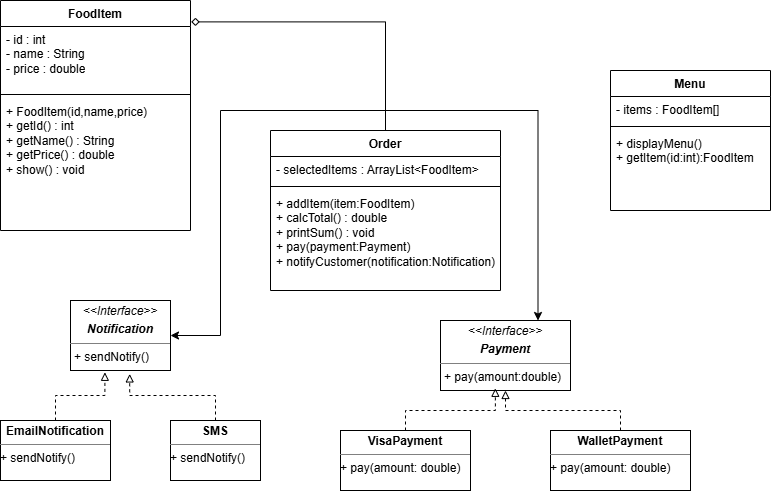

The diagram above was exported from draw.io. Its source (the exported page's mxGraphModel, read from the mxfile embedded in the PNG):
<mxGraphModel dx="1030" dy="562" grid="1" gridSize="10" guides="1" tooltips="1" connect="1" arrows="1" fold="1" page="1" pageScale="1" pageWidth="827" pageHeight="1169" math="0" shadow="0">
  <root>
    <mxCell id="0" />
    <mxCell id="1" parent="0" />
    <mxCell id="H_jct-XsfTMLiIojXweg-1" parent="1" style="swimlane;fontStyle=1;align=center;verticalAlign=top;childLayout=stackLayout;horizontal=1;startSize=26;horizontalStack=0;resizeParent=1;resizeParentMax=0;resizeLast=0;collapsible=1;marginBottom=0;whiteSpace=wrap;html=1;" value="FoodItem" vertex="1">
      <mxGeometry height="230" width="190" x="20" y="50" as="geometry" />
    </mxCell>
    <mxCell id="H_jct-XsfTMLiIojXweg-2" parent="H_jct-XsfTMLiIojXweg-1" style="text;strokeColor=none;fillColor=none;align=left;verticalAlign=top;spacingLeft=4;spacingRight=4;overflow=hidden;rotatable=0;points=[[0,0.5],[1,0.5]];portConstraint=eastwest;whiteSpace=wrap;html=1;" value="&lt;div&gt;- id : int&lt;/div&gt;&lt;div&gt;- name : String&lt;/div&gt;&lt;div&gt;- price : double&lt;/div&gt;" vertex="1">
      <mxGeometry height="64" width="190" y="26" as="geometry" />
    </mxCell>
    <mxCell id="H_jct-XsfTMLiIojXweg-3" parent="H_jct-XsfTMLiIojXweg-1" style="line;strokeWidth=1;fillColor=none;align=left;verticalAlign=middle;spacingTop=-1;spacingLeft=3;spacingRight=3;rotatable=0;labelPosition=right;points=[];portConstraint=eastwest;strokeColor=inherit;" value="" vertex="1">
      <mxGeometry height="8" width="190" y="90" as="geometry" />
    </mxCell>
    <mxCell id="H_jct-XsfTMLiIojXweg-4" parent="H_jct-XsfTMLiIojXweg-1" style="text;strokeColor=none;fillColor=none;align=left;verticalAlign=top;spacingLeft=4;spacingRight=4;overflow=hidden;rotatable=0;points=[[0,0.5],[1,0.5]];portConstraint=eastwest;whiteSpace=wrap;html=1;" value="&lt;div&gt;+ FoodItem(id,name,price)&lt;/div&gt;&lt;div&gt;+ getId() : int&lt;/div&gt;&lt;div&gt;+ getName() : String&lt;/div&gt;&lt;div&gt;+ getPrice() : double&lt;/div&gt;&lt;div&gt;+ show() : void&lt;/div&gt;" vertex="1">
      <mxGeometry height="132" width="190" y="98" as="geometry" />
    </mxCell>
    <mxCell id="H_jct-XsfTMLiIojXweg-50" edge="1" parent="1" source="H_jct-XsfTMLiIojXweg-6" style="edgeStyle=orthogonalEdgeStyle;rounded=0;orthogonalLoop=1;jettySize=auto;html=1;exitX=0.5;exitY=0;exitDx=0;exitDy=0;entryX=0.75;entryY=0;entryDx=0;entryDy=0;" target="H_jct-XsfTMLiIojXweg-18">
      <mxGeometry relative="1" as="geometry" />
    </mxCell>
    <mxCell id="H_jct-XsfTMLiIojXweg-51" edge="1" parent="1" source="H_jct-XsfTMLiIojXweg-6" style="edgeStyle=orthogonalEdgeStyle;rounded=0;orthogonalLoop=1;jettySize=auto;html=1;exitX=0.5;exitY=0;exitDx=0;exitDy=0;entryX=1;entryY=0.5;entryDx=0;entryDy=0;" target="H_jct-XsfTMLiIojXweg-19">
      <mxGeometry relative="1" as="geometry" />
    </mxCell>
    <mxCell id="H_jct-XsfTMLiIojXweg-6" parent="1" style="swimlane;fontStyle=1;align=center;verticalAlign=top;childLayout=stackLayout;horizontal=1;startSize=26;horizontalStack=0;resizeParent=1;resizeParentMax=0;resizeLast=0;collapsible=1;marginBottom=0;whiteSpace=wrap;html=1;" value="Order" vertex="1">
      <mxGeometry height="160" width="230" x="290" y="180" as="geometry" />
    </mxCell>
    <mxCell id="H_jct-XsfTMLiIojXweg-7" parent="H_jct-XsfTMLiIojXweg-6" style="text;strokeColor=none;fillColor=none;align=left;verticalAlign=top;spacingLeft=4;spacingRight=4;overflow=hidden;rotatable=0;points=[[0,0.5],[1,0.5]];portConstraint=eastwest;whiteSpace=wrap;html=1;" value="- selectedItems : ArrayList&amp;lt;FoodItem&amp;gt;" vertex="1">
      <mxGeometry height="26" width="230" y="26" as="geometry" />
    </mxCell>
    <mxCell id="H_jct-XsfTMLiIojXweg-8" parent="H_jct-XsfTMLiIojXweg-6" style="line;strokeWidth=1;fillColor=none;align=left;verticalAlign=middle;spacingTop=-1;spacingLeft=3;spacingRight=3;rotatable=0;labelPosition=right;points=[];portConstraint=eastwest;strokeColor=inherit;" value="" vertex="1">
      <mxGeometry height="8" width="230" y="52" as="geometry" />
    </mxCell>
    <mxCell id="H_jct-XsfTMLiIojXweg-9" parent="H_jct-XsfTMLiIojXweg-6" style="text;strokeColor=none;fillColor=none;align=left;verticalAlign=top;spacingLeft=4;spacingRight=4;overflow=hidden;rotatable=0;points=[[0,0.5],[1,0.5]];portConstraint=eastwest;whiteSpace=wrap;html=1;" value="&lt;div&gt;+ addItem(item:FoodItem)&lt;/div&gt;&lt;div&gt;+ calcTotal() : double&lt;/div&gt;&lt;div&gt;+ printSum() : void&lt;/div&gt;&lt;div&gt;+ pay(payment:Payment)&lt;/div&gt;&lt;div&gt;+ notifyCustomer(notification:Notification)&lt;/div&gt;" vertex="1">
      <mxGeometry height="100" width="230" y="60" as="geometry" />
    </mxCell>
    <mxCell id="H_jct-XsfTMLiIojXweg-10" parent="1" style="swimlane;fontStyle=1;align=center;verticalAlign=top;childLayout=stackLayout;horizontal=1;startSize=26;horizontalStack=0;resizeParent=1;resizeParentMax=0;resizeLast=0;collapsible=1;marginBottom=0;whiteSpace=wrap;html=1;" value="Menu" vertex="1">
      <mxGeometry height="140" width="160" x="630" y="120" as="geometry" />
    </mxCell>
    <mxCell id="H_jct-XsfTMLiIojXweg-11" parent="H_jct-XsfTMLiIojXweg-10" style="text;strokeColor=none;fillColor=none;align=left;verticalAlign=top;spacingLeft=4;spacingRight=4;overflow=hidden;rotatable=0;points=[[0,0.5],[1,0.5]];portConstraint=eastwest;whiteSpace=wrap;html=1;" value="- items : FoodItem[]" vertex="1">
      <mxGeometry height="26" width="160" y="26" as="geometry" />
    </mxCell>
    <mxCell id="H_jct-XsfTMLiIojXweg-12" parent="H_jct-XsfTMLiIojXweg-10" style="line;strokeWidth=1;fillColor=none;align=left;verticalAlign=middle;spacingTop=-1;spacingLeft=3;spacingRight=3;rotatable=0;labelPosition=right;points=[];portConstraint=eastwest;strokeColor=inherit;" value="" vertex="1">
      <mxGeometry height="8" width="160" y="52" as="geometry" />
    </mxCell>
    <mxCell id="H_jct-XsfTMLiIojXweg-13" parent="H_jct-XsfTMLiIojXweg-10" style="text;strokeColor=none;fillColor=none;align=left;verticalAlign=top;spacingLeft=4;spacingRight=4;overflow=hidden;rotatable=0;points=[[0,0.5],[1,0.5]];portConstraint=eastwest;whiteSpace=wrap;html=1;" value="&lt;div&gt;+ displayMenu()&lt;/div&gt;&lt;div&gt;+ getItem(id:int):FoodItem&lt;/div&gt;" vertex="1">
      <mxGeometry height="80" width="160" y="60" as="geometry" />
    </mxCell>
    <mxCell id="H_jct-XsfTMLiIojXweg-18" parent="1" style="verticalAlign=top;align=left;overflow=fill;html=1;whiteSpace=wrap;" value="&lt;p style=&quot;margin:0px;margin-top:4px;text-align:center;&quot;&gt;&lt;i&gt;&amp;lt;&amp;lt;Interface&amp;gt;&amp;gt;&lt;/i&gt;&lt;/p&gt;&lt;p style=&quot;margin:0px;margin-top:4px;text-align:center;&quot;&gt;&lt;i&gt;&lt;b&gt;Payment&lt;/b&gt;&lt;/i&gt;&lt;/p&gt;&lt;hr size=&quot;1&quot; style=&quot;border-style:solid;&quot;&gt;&lt;p style=&quot;margin:0px;margin-left:4px;&quot;&gt;+ pay(amount:double)&lt;/p&gt;" vertex="1">
      <mxGeometry height="70" width="130" x="460" y="370" as="geometry" />
    </mxCell>
    <mxCell id="H_jct-XsfTMLiIojXweg-19" parent="1" style="verticalAlign=top;align=left;overflow=fill;html=1;whiteSpace=wrap;" value="&lt;p style=&quot;margin:0px;margin-top:4px;text-align:center;&quot;&gt;&lt;i&gt;&amp;lt;&amp;lt;Interface&amp;gt;&amp;gt;&lt;/i&gt;&lt;/p&gt;&lt;p style=&quot;margin:0px;margin-top:4px;text-align:center;&quot;&gt;&lt;i&gt;&lt;b&gt;Notification&lt;/b&gt;&lt;/i&gt;&lt;/p&gt;&lt;hr size=&quot;1&quot; style=&quot;border-style:solid;&quot;&gt;&lt;p style=&quot;margin:0px;margin-left:4px;&quot;&gt;+ sendNotify()&lt;/p&gt;" vertex="1">
      <mxGeometry height="70" width="100" x="90" y="350" as="geometry" />
    </mxCell>
    <mxCell id="H_jct-XsfTMLiIojXweg-20" parent="1" style="verticalAlign=top;align=left;overflow=fill;html=1;whiteSpace=wrap;" value="&lt;p style=&quot;margin:0px;margin-top:4px;text-align:center;&quot;&gt;&lt;b&gt;VisaPayment&lt;/b&gt;&lt;/p&gt;&lt;hr size=&quot;1&quot; style=&quot;border-style:solid;&quot;&gt;&lt;div style=&quot;height:2px;&quot;&gt;+ pay(amount: double)&lt;/div&gt;" vertex="1">
      <mxGeometry height="60" width="130" x="360" y="480" as="geometry" />
    </mxCell>
    <mxCell id="H_jct-XsfTMLiIojXweg-44" edge="1" parent="1" source="H_jct-XsfTMLiIojXweg-21" style="edgeStyle=orthogonalEdgeStyle;rounded=0;orthogonalLoop=1;jettySize=auto;html=1;exitX=0.5;exitY=0;exitDx=0;exitDy=0;entryX=0.5;entryY=1;entryDx=0;entryDy=0;dashed=1;endArrow=block;endFill=0;" target="H_jct-XsfTMLiIojXweg-18">
      <mxGeometry relative="1" as="geometry" />
    </mxCell>
    <mxCell id="H_jct-XsfTMLiIojXweg-21" parent="1" style="verticalAlign=top;align=left;overflow=fill;html=1;whiteSpace=wrap;" value="&lt;p style=&quot;margin:0px;margin-top:4px;text-align:center;&quot;&gt;&lt;b&gt;WalletPayment&lt;/b&gt;&lt;/p&gt;&lt;hr size=&quot;1&quot; style=&quot;border-style:solid;&quot;&gt;&lt;div style=&quot;height:2px;&quot;&gt;+ pay(amount: double)&lt;/div&gt;" vertex="1">
      <mxGeometry height="60" width="140" x="570" y="480" as="geometry" />
    </mxCell>
    <mxCell id="H_jct-XsfTMLiIojXweg-22" parent="1" style="verticalAlign=top;align=left;overflow=fill;html=1;whiteSpace=wrap;" value="&lt;p style=&quot;margin:0px;margin-top:4px;text-align:center;&quot;&gt;&lt;b&gt;EmailNotification&lt;/b&gt;&lt;/p&gt;&lt;hr size=&quot;1&quot; style=&quot;border-style:solid;&quot;&gt;&lt;div style=&quot;height:2px;&quot;&gt;+ sendNotify()&lt;/div&gt;" vertex="1">
      <mxGeometry height="60" width="110" x="20" y="470" as="geometry" />
    </mxCell>
    <mxCell id="H_jct-XsfTMLiIojXweg-25" parent="1" style="verticalAlign=top;align=left;overflow=fill;html=1;whiteSpace=wrap;" value="&lt;p style=&quot;margin:0px;margin-top:4px;text-align:center;&quot;&gt;&lt;b&gt;SMS&lt;/b&gt;&lt;/p&gt;&lt;hr size=&quot;1&quot; style=&quot;border-style:solid;&quot;&gt;&lt;div style=&quot;height:2px;&quot;&gt;+ sendNotify()&lt;/div&gt;" vertex="1">
      <mxGeometry height="60" width="90" x="190" y="470" as="geometry" />
    </mxCell>
    <mxCell id="H_jct-XsfTMLiIojXweg-46" edge="1" parent="1" source="H_jct-XsfTMLiIojXweg-20" style="edgeStyle=orthogonalEdgeStyle;rounded=0;orthogonalLoop=1;jettySize=auto;html=1;exitX=0.5;exitY=0;exitDx=0;exitDy=0;entryX=0.422;entryY=0.969;entryDx=0;entryDy=0;entryPerimeter=0;dashed=1;endArrow=block;endFill=0;" target="H_jct-XsfTMLiIojXweg-18">
      <mxGeometry relative="1" as="geometry" />
    </mxCell>
    <mxCell id="H_jct-XsfTMLiIojXweg-47" edge="1" parent="1" source="H_jct-XsfTMLiIojXweg-22" style="edgeStyle=orthogonalEdgeStyle;rounded=0;orthogonalLoop=1;jettySize=auto;html=1;exitX=0.5;exitY=0;exitDx=0;exitDy=0;entryX=0.344;entryY=1.026;entryDx=0;entryDy=0;entryPerimeter=0;dashed=1;endArrow=block;endFill=0;" target="H_jct-XsfTMLiIojXweg-19">
      <mxGeometry relative="1" as="geometry" />
    </mxCell>
    <mxCell id="H_jct-XsfTMLiIojXweg-49" edge="1" parent="1" source="H_jct-XsfTMLiIojXweg-25" style="edgeStyle=orthogonalEdgeStyle;rounded=0;orthogonalLoop=1;jettySize=auto;html=1;exitX=0.5;exitY=0;exitDx=0;exitDy=0;entryX=0.592;entryY=1.049;entryDx=0;entryDy=0;entryPerimeter=0;dashed=1;endArrow=block;endFill=0;" target="H_jct-XsfTMLiIojXweg-19">
      <mxGeometry relative="1" as="geometry" />
    </mxCell>
    <mxCell id="H_jct-XsfTMLiIojXweg-52" edge="1" parent="1" source="H_jct-XsfTMLiIojXweg-6" style="edgeStyle=orthogonalEdgeStyle;rounded=0;orthogonalLoop=1;jettySize=auto;html=1;exitX=0.5;exitY=0;exitDx=0;exitDy=0;entryX=1.004;entryY=0.093;entryDx=0;entryDy=0;entryPerimeter=0;endArrow=diamond;endFill=0;" target="H_jct-XsfTMLiIojXweg-1">
      <mxGeometry relative="1" as="geometry" />
    </mxCell>
  </root>
</mxGraphModel>